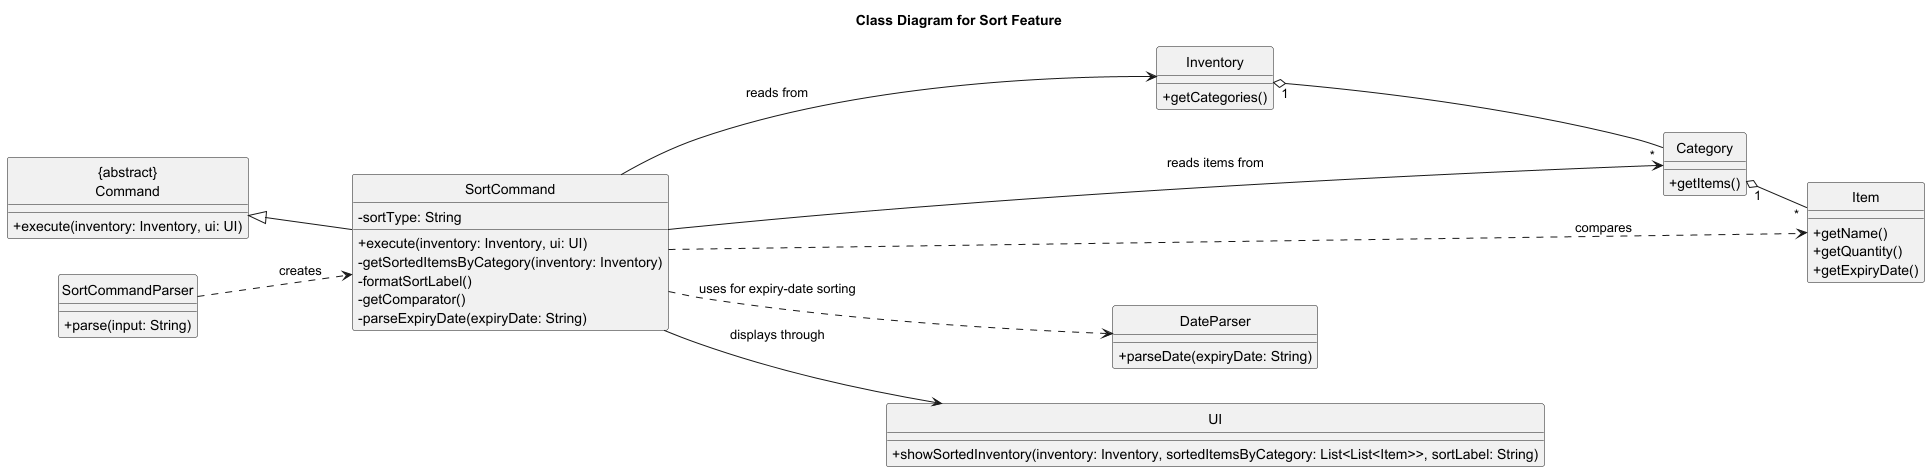

The diagram above was rendered by PlantUML. Its source (embedded in the PNG):
@startuml
title Class Diagram for Sort Feature
skinparam classAttributeIconSize 0
hide circle
left to right direction

class "{abstract}\nCommand" as Command {
  + execute(inventory: Inventory, ui: UI)
}

class SortCommandParser {
  + parse(input: String)
}

class SortCommand {
  - sortType: String
  + execute(inventory: Inventory, ui: UI)
  - getSortedItemsByCategory(inventory: Inventory)
  - formatSortLabel()
  - getComparator()
  - parseExpiryDate(expiryDate: String)
}

class Inventory {
  + getCategories()
}

class Category {
  + getItems()
}

class Item {
  + getName()
  + getQuantity()
  + getExpiryDate()
}

class DateParser {
  + parseDate(expiryDate: String)
}

class UI {
  + showSortedInventory(inventory: Inventory, sortedItemsByCategory: List<List<Item>>, sortLabel: String)
}

Command <|-- SortCommand
SortCommandParser ..> SortCommand : creates
SortCommand --> Inventory : reads from
SortCommand --> Category : reads items from
SortCommand ..> Item : compares
SortCommand ..> DateParser : uses for expiry-date sorting
SortCommand --> UI : displays through
Inventory "1" o-- "*" Category
Category "1" o-- "*" Item
@enduml